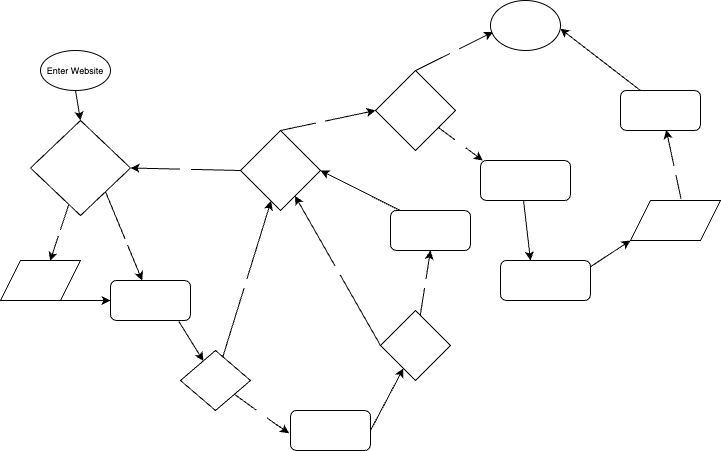

The diagram above was exported from draw.io. Its source (the exported page's mxGraphModel, read from the mxfile embedded in the PNG):
<mxGraphModel dx="694" dy="546" grid="1" gridSize="10" guides="1" tooltips="1" connect="1" arrows="1" fold="1" page="1" pageScale="1" pageWidth="850" pageHeight="1100" math="0" shadow="0">
  <root>
    <mxCell id="0" />
    <mxCell id="1" parent="0" />
    <mxCell id="9" style="edgeStyle=none;html=1;exitX=0.5;exitY=1;exitDx=0;exitDy=0;entryX=0.5;entryY=0;entryDx=0;entryDy=0;fontSize=5;fontColor=#FFFFFF;" edge="1" parent="1" source="2" target="65">
      <mxGeometry relative="1" as="geometry">
        <mxPoint x="69.89999999999998" y="198.08000000000004" as="targetPoint" />
      </mxGeometry>
    </mxCell>
    <mxCell id="2" value="&lt;font style=&quot;font-size: 9px;&quot;&gt;Enter Website&lt;/font&gt;" style="ellipse;whiteSpace=wrap;html=1;" vertex="1" parent="1">
      <mxGeometry x="50" y="110" width="70" height="40" as="geometry" />
    </mxCell>
    <mxCell id="8" value="Search" style="edgeStyle=none;html=1;entryX=0.621;entryY=0.012;entryDx=0;entryDy=0;entryPerimeter=0;fontSize=5;fontColor=#FFFFFF;exitX=0.383;exitY=0.883;exitDx=0;exitDy=0;exitPerimeter=0;" edge="1" parent="1" source="65" target="51">
      <mxGeometry relative="1" as="geometry">
        <mxPoint x="65.3479985575189" y="276.2783988460152" as="sourcePoint" />
        <mxPoint x="37.71999999999997" y="310" as="targetPoint" />
      </mxGeometry>
    </mxCell>
    <mxCell id="11" value="Explore" style="edgeStyle=none;html=1;fontSize=5;fontColor=#FFFFFF;exitX=1;exitY=1;exitDx=0;exitDy=0;" edge="1" parent="1" source="65" target="59">
      <mxGeometry x="0.1321" y="1" relative="1" as="geometry">
        <mxPoint x="88.75" y="265" as="sourcePoint" />
        <mxPoint x="160" y="340" as="targetPoint" />
        <mxPoint as="offset" />
      </mxGeometry>
    </mxCell>
    <mxCell id="12" style="edgeStyle=none;html=1;entryX=0;entryY=0.5;entryDx=0;entryDy=0;fontSize=9;fontColor=#FFFFFF;exitX=0.75;exitY=1;exitDx=0;exitDy=0;" edge="1" parent="1" source="51" target="59">
      <mxGeometry relative="1" as="geometry">
        <mxPoint x="79" y="350" as="sourcePoint" />
        <mxPoint x="130" y="380" as="targetPoint" />
      </mxGeometry>
    </mxCell>
    <mxCell id="15" style="edgeStyle=none;html=1;fontSize=7;fontColor=#FFFFFF;exitX=0.854;exitY=1.023;exitDx=0;exitDy=0;exitPerimeter=0;" edge="1" parent="1" source="59" target="13">
      <mxGeometry relative="1" as="geometry">
        <mxPoint x="190" y="390" as="sourcePoint" />
      </mxGeometry>
    </mxCell>
    <mxCell id="43" style="edgeStyle=none;html=1;fontSize=7;fontColor=#FFFFFF;" edge="1" parent="1" source="13" target="26">
      <mxGeometry relative="1" as="geometry" />
    </mxCell>
    <mxCell id="44" value="No" style="edgeLabel;html=1;align=center;verticalAlign=middle;resizable=0;points=[];fontSize=7;fontColor=#FFFFFF;" vertex="1" connectable="0" parent="43">
      <mxGeometry x="-0.0536" relative="1" as="geometry">
        <mxPoint as="offset" />
      </mxGeometry>
    </mxCell>
    <mxCell id="45" value="yes" style="edgeStyle=none;html=1;fontSize=7;fontColor=#FFFFFF;entryX=-0.018;entryY=0.568;entryDx=0;entryDy=0;entryPerimeter=0;" edge="1" parent="1" source="13" target="60">
      <mxGeometry relative="1" as="geometry">
        <mxPoint x="300" y="490" as="targetPoint" />
        <Array as="points">
          <mxPoint x="280" y="480" />
        </Array>
      </mxGeometry>
    </mxCell>
    <mxCell id="13" value="&lt;font style=&quot;font-size: 7px;&quot;&gt;View a specific product?&lt;/font&gt;" style="rhombus;whiteSpace=wrap;html=1;labelBackgroundColor=none;fontSize=9;fontColor=#FFFFFF;" vertex="1" parent="1">
      <mxGeometry x="190" y="410" width="70" height="60" as="geometry" />
    </mxCell>
    <mxCell id="46" value="yes" style="edgeStyle=none;html=1;fontSize=7;fontColor=#FFFFFF;entryX=0.5;entryY=1;entryDx=0;entryDy=0;" edge="1" parent="1" source="19" target="61">
      <mxGeometry relative="1" as="geometry">
        <mxPoint x="441.52173913043475" y="310" as="targetPoint" />
      </mxGeometry>
    </mxCell>
    <mxCell id="47" value="No" style="edgeStyle=none;html=1;exitX=0;exitY=0.5;exitDx=0;exitDy=0;fontSize=7;fontColor=#FFFFFF;" edge="1" parent="1" source="19" target="26">
      <mxGeometry relative="1" as="geometry" />
    </mxCell>
    <mxCell id="19" value="Add to cart?" style="rhombus;whiteSpace=wrap;html=1;labelBackgroundColor=none;fontSize=7;fontColor=#FFFFFF;" vertex="1" parent="1">
      <mxGeometry x="390" y="370" width="70" height="70" as="geometry" />
    </mxCell>
    <mxCell id="23" style="edgeStyle=none;html=1;exitX=1;exitY=0.5;exitDx=0;exitDy=0;fontSize=7;fontColor=#FFFFFF;" edge="1" parent="1" source="60" target="19">
      <mxGeometry relative="1" as="geometry">
        <mxPoint x="380" y="480" as="sourcePoint" />
      </mxGeometry>
    </mxCell>
    <mxCell id="55" style="edgeStyle=none;html=1;entryX=1;entryY=0.5;entryDx=0;entryDy=0;fontSize=7;fontColor=#FFFFFF;exitX=0.138;exitY=0.018;exitDx=0;exitDy=0;exitPerimeter=0;" edge="1" parent="1" source="61" target="26">
      <mxGeometry relative="1" as="geometry">
        <mxPoint x="410" y="271.7391304347826" as="sourcePoint" />
      </mxGeometry>
    </mxCell>
    <mxCell id="29" value="yes" style="edgeStyle=none;html=1;exitX=0;exitY=0.5;exitDx=0;exitDy=0;entryX=1;entryY=0.5;entryDx=0;entryDy=0;fontSize=7;fontColor=#FFFFFF;" edge="1" parent="1" source="26" target="65">
      <mxGeometry relative="1" as="geometry">
        <mxPoint x="120" y="240" as="targetPoint" />
      </mxGeometry>
    </mxCell>
    <mxCell id="31" style="edgeStyle=none;html=1;exitX=0.5;exitY=0;exitDx=0;exitDy=0;entryX=0;entryY=0.5;entryDx=0;entryDy=0;fontSize=7;fontColor=#FFFFFF;" edge="1" parent="1" source="26" target="30">
      <mxGeometry relative="1" as="geometry" />
    </mxCell>
    <mxCell id="52" value="No" style="edgeLabel;html=1;align=center;verticalAlign=middle;resizable=0;points=[];fontSize=7;fontColor=#FFFFFF;" vertex="1" connectable="0" parent="31">
      <mxGeometry x="-0.1482" y="2" relative="1" as="geometry">
        <mxPoint as="offset" />
      </mxGeometry>
    </mxCell>
    <mxCell id="26" value="Continue&amp;nbsp; shopping?" style="rhombus;whiteSpace=wrap;html=1;labelBackgroundColor=none;fontSize=7;fontColor=#FFFFFF;" vertex="1" parent="1">
      <mxGeometry x="250" y="190" width="80" height="80" as="geometry" />
    </mxCell>
    <mxCell id="33" value="No" style="edgeStyle=none;html=1;exitX=0.5;exitY=0;exitDx=0;exitDy=0;fontSize=7;fontColor=#FFFFFF;entryX=0.036;entryY=0.632;entryDx=0;entryDy=0;entryPerimeter=0;" edge="1" parent="1" source="30" target="56">
      <mxGeometry relative="1" as="geometry">
        <mxPoint x="500" y="90" as="targetPoint" />
      </mxGeometry>
    </mxCell>
    <mxCell id="35" value="yes" style="edgeStyle=none;html=1;fontSize=7;fontColor=#FFFFFF;entryX=0.026;entryY=0;entryDx=0;entryDy=0;entryPerimeter=0;" edge="1" parent="1" source="30" target="62">
      <mxGeometry relative="1" as="geometry">
        <mxPoint x="490" y="220.55555555555554" as="targetPoint" />
      </mxGeometry>
    </mxCell>
    <mxCell id="30" value="Checkout product?" style="rhombus;whiteSpace=wrap;html=1;labelBackgroundColor=none;fontSize=7;fontColor=#FFFFFF;" vertex="1" parent="1">
      <mxGeometry x="385" y="130" width="80" height="80" as="geometry" />
    </mxCell>
    <mxCell id="37" style="edgeStyle=none;html=1;exitX=0.479;exitY=1.013;exitDx=0;exitDy=0;entryX=0.333;entryY=0;entryDx=0;entryDy=0;fontSize=7;fontColor=#FFFFFF;exitPerimeter=0;entryPerimeter=0;" edge="1" parent="1" source="62" target="64">
      <mxGeometry relative="1" as="geometry">
        <mxPoint x="540" y="260" as="sourcePoint" />
        <mxPoint x="540" y="310" as="targetPoint" />
      </mxGeometry>
    </mxCell>
    <mxCell id="39" style="edgeStyle=none;html=1;entryX=0.572;entryY=0.983;entryDx=0;entryDy=0;fontSize=7;fontColor=#FFFFFF;entryPerimeter=0;exitX=0.561;exitY=-0.044;exitDx=0;exitDy=0;exitPerimeter=0;" edge="1" parent="1" source="53" target="63">
      <mxGeometry relative="1" as="geometry">
        <mxPoint x="700" y="250" as="sourcePoint" />
        <mxPoint x="674.08" y="190.12" as="targetPoint" />
      </mxGeometry>
    </mxCell>
    <mxCell id="48" value="Paid" style="edgeLabel;html=1;align=center;verticalAlign=middle;resizable=0;points=[];fontSize=7;fontColor=#FFFFFF;" vertex="1" connectable="0" parent="39">
      <mxGeometry x="-0.1655" y="1" relative="1" as="geometry">
        <mxPoint as="offset" />
      </mxGeometry>
    </mxCell>
    <mxCell id="54" style="edgeStyle=none;html=1;fontSize=7;fontColor=#FFFFFF;entryX=0;entryY=1;entryDx=0;entryDy=0;exitX=1;exitY=0.156;exitDx=0;exitDy=0;exitPerimeter=0;" edge="1" parent="1" source="64" target="53">
      <mxGeometry relative="1" as="geometry">
        <mxPoint x="650" y="310" as="targetPoint" />
        <mxPoint x="610" y="313.8461538461539" as="sourcePoint" />
      </mxGeometry>
    </mxCell>
    <mxCell id="50" style="edgeStyle=none;html=1;fontSize=7;fontColor=#FFFFFF;entryX=0.996;entryY=0.563;entryDx=0;entryDy=0;entryPerimeter=0;exitX=0.25;exitY=0;exitDx=0;exitDy=0;" edge="1" parent="1" source="63" target="56">
      <mxGeometry relative="1" as="geometry">
        <mxPoint x="580" y="90" as="targetPoint" />
        <mxPoint x="645.4966401954795" y="150" as="sourcePoint" />
      </mxGeometry>
    </mxCell>
    <mxCell id="51" value="&lt;span style=&quot;font-size: 5px;&quot;&gt;Input search product&lt;br&gt;&lt;/span&gt;" style="shape=parallelogram;perimeter=parallelogramPerimeter;whiteSpace=wrap;html=1;fixedSize=1;labelBackgroundColor=none;fontSize=7;fontColor=#FFFFFF;" vertex="1" parent="1">
      <mxGeometry x="10" y="320" width="80" height="40" as="geometry" />
    </mxCell>
    <mxCell id="53" value="Input payment &lt;br&gt;information" style="shape=parallelogram;perimeter=parallelogramPerimeter;whiteSpace=wrap;html=1;fixedSize=1;labelBackgroundColor=none;fontSize=7;fontColor=#FFFFFF;" vertex="1" parent="1">
      <mxGeometry x="640" y="260" width="90" height="40" as="geometry" />
    </mxCell>
    <mxCell id="56" value="Exit website" style="ellipse;whiteSpace=wrap;html=1;labelBackgroundColor=none;fontSize=7;fontColor=#FFFFFF;" vertex="1" parent="1">
      <mxGeometry x="500" y="60" width="70" height="50" as="geometry" />
    </mxCell>
    <mxCell id="59" value="&lt;font style=&quot;font-size: 7px;&quot;&gt;View Products &lt;br&gt;screen open&lt;/font&gt;" style="rounded=1;whiteSpace=wrap;html=1;labelBackgroundColor=none;fontSize=7;fontColor=#FFFFFF;" vertex="1" parent="1">
      <mxGeometry x="120" y="340" width="80" height="40" as="geometry" />
    </mxCell>
    <mxCell id="60" value="Selected product &lt;br&gt;screen open" style="rounded=1;whiteSpace=wrap;html=1;labelBackgroundColor=none;fontSize=7;fontColor=#FFFFFF;" vertex="1" parent="1">
      <mxGeometry x="300" y="470" width="80" height="40" as="geometry" />
    </mxCell>
    <mxCell id="61" value="Comfirmation: Added product to cart" style="rounded=1;whiteSpace=wrap;html=1;labelBackgroundColor=none;fontSize=7;fontColor=#FFFFFF;" vertex="1" parent="1">
      <mxGeometry x="400" y="270" width="80" height="40" as="geometry" />
    </mxCell>
    <mxCell id="62" value="Shopping Cart Screen &lt;br&gt;open" style="rounded=1;whiteSpace=wrap;html=1;labelBackgroundColor=none;fontSize=7;fontColor=#FFFFFF;" vertex="1" parent="1">
      <mxGeometry x="490" y="220" width="90" height="40" as="geometry" />
    </mxCell>
    <mxCell id="63" value="Order Confirmation Screen open and email confirmation sent" style="rounded=1;whiteSpace=wrap;html=1;labelBackgroundColor=none;fontSize=7;fontColor=#FFFFFF;" vertex="1" parent="1">
      <mxGeometry x="630" y="150" width="80" height="40" as="geometry" />
    </mxCell>
    <mxCell id="64" value="Payment Screen open" style="rounded=1;whiteSpace=wrap;html=1;labelBackgroundColor=none;fontSize=7;fontColor=#FFFFFF;" vertex="1" parent="1">
      <mxGeometry x="510" y="320" width="90" height="40" as="geometry" />
    </mxCell>
    <mxCell id="65" value="Search for a product &lt;br&gt;or &lt;br&gt;Explore products &lt;br&gt;on the home page?" style="rhombus;whiteSpace=wrap;html=1;labelBackgroundColor=none;fontSize=7;fontColor=#FFFFFF;" vertex="1" parent="1">
      <mxGeometry x="40" y="180" width="100" height="95" as="geometry" />
    </mxCell>
  </root>
</mxGraphModel>